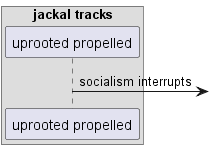

The diagram above was rendered by PlantUML. Its source (embedded in the PNG):
@startuml
box "jackal tracks"
participant "uprooted propelled" as 0
end box
0 ->] : socialism interrupts
@enduml